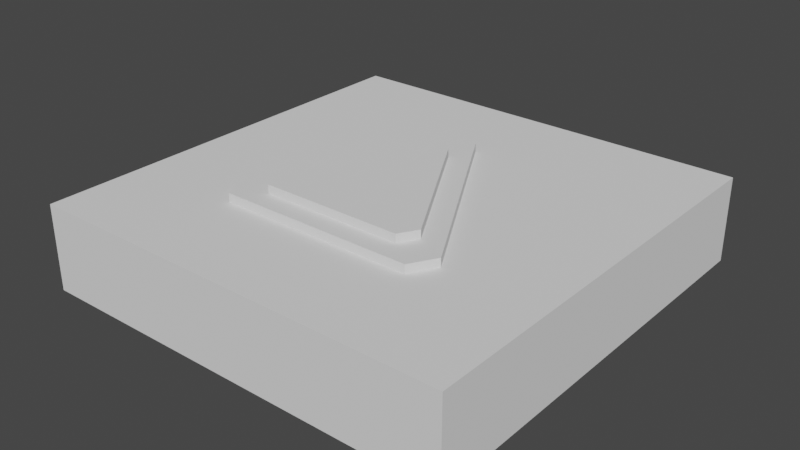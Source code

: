 # Source: MarioForwardTile.blend  (saved by Blender 2.80.75; exported with 4.5.12 LTS)
import bpy
from mathutils import Matrix  # noqa: F401  (used for matrix-valued properties, if any)

bpy.ops.wm.read_factory_settings(use_empty=True)
scene = bpy.context.scene
scene.name = 'Scene'

# ---- collections
col_collection = bpy.data.collections.new('Collection'); scene.collection.children.link(col_collection)

# ---- world
world_world = bpy.data.worlds.new('World'); scene.world = world_world
world_world.use_nodes = True; world_world.node_tree.nodes.clear()
_N = world_world.node_tree.nodes; _L = world_world.node_tree.links
n0 = _N.new('ShaderNodeOutputWorld'); n0.name = 'World Output'; n0.location = (300, 300)
n1 = _N.new('ShaderNodeBackground'); n1.name = 'Background'; n1.location = (10, 300)
n1.inputs[0].default_value = (0.05088, 0.05088, 0.05088, 1.0)
_L.new(n1.outputs[0], n0.inputs[0])
n0.is_active_output = True
world_world.color = (0.05088, 0.05088, 0.05088)
world_world.use_sun_shadow = False
world_world.sun_shadow_jitter_overblur = 0.0

# ---- meshes
me_cube_001 = bpy.data.meshes.new('Cube.001')
me_cube_001.from_pydata([(-1.0, -1.0, -0.2), (-1.0, -1.0, 0.2), (-1.0, 1.0, -0.2), (-1.0, 1.0, 0.2), (1.0, -1.0, -0.2), (1.0, -1.0, 0.2), (1.0, 1.0, -0.2), (1.0, 1.0, 0.2)], [], [(0, 1, 3, 2), (2, 3, 7, 6), (6, 7, 5, 4), (4, 5, 1, 0), (2, 6, 4, 0), (7, 3, 1, 5)])
_uv = me_cube_001.uv_layers.new(name='UVMap')
_uv.uv.foreach_set('vector', [0.9269, 0.4858, 0.8325, 0.4858, 0.8325, 0.01415, 0.9269, 0.01415, 0.8269, 0.9858, 0.7325, 0.9858, 0.7325, 0.5142, 0.8269, 0.5142, 0.9269, 0.9858, 0.8325, 0.9858, 0.8325, 0.5142, 0.9269, 0.5142, 0.7325, 0.01415, 0.8269, 0.01415, 0.8269, 0.4858, 0.7325, 0.4858, 0.01415, 0.5142, 0.4858, 0.5142, 0.4858, 0.9858, 0.01415, 0.9858, 0.4858, 0.4858, 0.01415, 0.4858, 0.01415, 0.01415, 0.4858, 0.01415])
me_cube_001.use_remesh_preserve_volume = False
me_cube_001.use_remesh_preserve_attributes = False
me_cube_001.use_mirror_vertex_groups = False
me_cube_001.update()
me_circle = bpy.data.meshes.new('Circle')
me_circle.from_pydata([(-1.371e-08, 0.525, 0.2), (-1.371e-08, 0.525, 0.2406), (-0.4596, -0.525, 0.2), (-0.5286, -0.4038, 0.2), (0.5286, -0.4038, 0.2), (0.4596, -0.525, 0.2), (-0.5286, -0.4038, 0.2406), (-0.4596, -0.525, 0.2406), (0.4596, -0.525, 0.2406), (0.5286, -0.4038, 0.2406)], [], [(2, 5, 8, 7), (6, 7, 8, 9, 1), (4, 0, 1, 9), (2, 3, 0, 4, 5), (8, 5, 4, 9), (6, 3, 2, 7), (0, 3, 6, 1)])
_uv = me_circle.uv_layers.new(name='UVMap')
_uv.uv.foreach_set('vector', [0.696, 0.5764, 0.696, 0.7932, 0.6864, 0.7932, 0.6864, 0.5764, 0.5065, 0.1482, 0.5065, 0.1153, 0.6949, 0.008065, 0.7232, 0.02487, 0.7232, 0.2769, 0.6859, 0.5948, 0.6859, 0.8468, 0.6763, 0.8468, 0.6763, 0.5948, 0.6949, 0.293, 0.7232, 0.3098, 0.7232, 0.5619, 0.5065, 0.4332, 0.5065, 0.4003, 0.6763, 0.578, 0.6859, 0.578, 0.6859, 0.5948, 0.6763, 0.5948, 0.6661, 0.83, 0.6757, 0.83, 0.6757, 0.8468, 0.6661, 0.8468, 0.6757, 0.578, 0.6757, 0.83, 0.6661, 0.83, 0.6661, 0.578])
me_circle.use_remesh_preserve_volume = False
me_circle.use_remesh_preserve_attributes = False
me_circle.use_mirror_vertex_groups = False
me_circle.update()
me_circle_001 = bpy.data.meshes.new('Circle.001')
me_circle_001.from_pydata([(-9.934e-09, 0.325, 0.24), (-9.934e-09, 0.325, 0.2806), (-0.333, -0.425, 0.24), (-0.383, -0.3384, 0.24), (0.383, -0.3384, 0.24), (0.333, -0.425, 0.24), (-0.383, -0.3384, 0.2806), (-0.333, -0.425, 0.2806), (0.333, -0.425, 0.2806), (0.383, -0.3384, 0.2806)], [], [(2, 5, 8, 7), (6, 7, 8, 9, 1), (4, 0, 1, 9), (2, 3, 0, 4, 5), (8, 5, 4, 9), (6, 3, 2, 7), (0, 3, 6, 1)])
_uv = me_circle_001.uv_layers.new(name='UVMap')
_uv.uv.foreach_set('vector', [0.7062, 0.6896, 0.7062, 0.7682, 0.6966, 0.7682, 0.6966, 0.6896, 0.5047, 0.7915, 0.5251, 0.7797, 0.6612, 0.8583, 0.6612, 0.8818, 0.5047, 0.9722, 0.7067, 0.7564, 0.7067, 0.5757, 0.7163, 0.5757, 0.7163, 0.7564, 0.5251, 0.7682, 0.5047, 0.7564, 0.5047, 0.5757, 0.6612, 0.666, 0.6612, 0.6896, 0.7163, 0.7682, 0.7067, 0.7682, 0.7067, 0.7564, 0.7163, 0.7564, 0.6966, 0.666, 0.7062, 0.666, 0.7062, 0.6896, 0.6966, 0.6896, 0.7062, 0.5757, 0.7062, 0.666, 0.6966, 0.666, 0.6966, 0.5757])
me_circle_001.use_remesh_preserve_volume = False
me_circle_001.use_remesh_preserve_attributes = False
me_circle_001.use_mirror_vertex_groups = False
me_circle_001.update()

# ---- objects
ob_cube = bpy.data.objects.new('Cube', me_cube_001)
ob_trianglebase = bpy.data.objects.new('TriangleBase', me_circle)
ob_triangletop = bpy.data.objects.new('TriangleTop', me_circle_001)

# ---- transforms, parenting, visibility, modifiers, constraints
ob_cube.location = (0.0, 0.0, 0.0)
ob_cube.lineart.crease_threshold = 0.0
ob_trianglebase.location = (0.0, 0.0, 0.0)
ob_trianglebase.lineart.crease_threshold = 0.0
ob_triangletop.location = (0.0, 0.0, 0.0)
ob_triangletop.lineart.crease_threshold = 0.0

# ---- collection membership
col_collection.objects.link(ob_cube)
col_collection.objects.link(ob_trianglebase)
col_collection.objects.link(ob_triangletop)

# ---- scene / render settings (as saved in the file)
scene.frame_start = 1; scene.frame_end = 250; scene.frame_set(1)
scene.render.engine = 'BLENDER_EEVEE_NEXT'
scene.cycles.use_denoising = False
scene.cycles.samples = 128
scene.cycles.sampling_pattern = 'TABULATED_SOBOL'
scene.cycles.use_adaptive_sampling = False
scene.cycles.use_light_tree = False
scene.view_settings.view_transform = 'Filmic'
bpy.context.view_layer.update()

# ---- added for rendering (the .blend has no active camera and no usable light): camera, sun
cam_auto = bpy.data.cameras.new('AutoCamera')
cam_auto.lens = 50.0
cam_auto.sensor_width = 36.0
cam_auto.clip_end = 1000.0
ob_auto_camera = bpy.data.objects.new('AutoCamera', cam_auto)
scene.collection.objects.link(ob_auto_camera)
ob_auto_camera.location = (2.65444, -3.18533, 2.16385)
ob_auto_camera.rotation_euler = (1.09748, -7.21219e-08, 0.694738)
scene.camera = ob_auto_camera
light_auto_sun = bpy.data.lights.new('AutoSun', 'SUN')
light_auto_sun.energy = 3.0
light_auto_sun.angle = 0.0523599
ob_auto_sun = bpy.data.objects.new('AutoSun', light_auto_sun)
scene.collection.objects.link(ob_auto_sun)
ob_auto_sun.rotation_euler = (0.872665, 0.174533, 0.523599)
bpy.context.view_layer.update()
